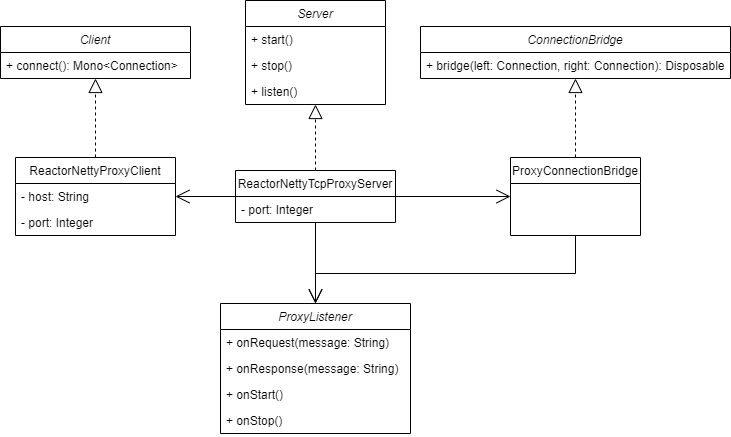

The diagram above was exported from draw.io. Its source (the exported page's mxGraphModel, read from the mxfile embedded in the PNG):
<mxGraphModel dx="2284" dy="739" grid="1" gridSize="10" guides="1" tooltips="1" connect="1" arrows="1" fold="1" page="1" pageScale="1" pageWidth="850" pageHeight="1100" math="0" shadow="0">
  <root>
    <mxCell id="0" />
    <mxCell id="1" parent="0" />
    <mxCell id="egUQzVDGQwFARE-wN03t-1" value="Server" style="swimlane;fontStyle=2;childLayout=stackLayout;horizontal=1;startSize=26;fillColor=none;horizontalStack=0;resizeParent=1;resizeParentMax=0;resizeLast=0;collapsible=1;marginBottom=0;" parent="1" vertex="1">
      <mxGeometry x="225" y="200" width="140" height="104" as="geometry" />
    </mxCell>
    <mxCell id="egUQzVDGQwFARE-wN03t-2" value="+ start()" style="text;strokeColor=none;fillColor=none;align=left;verticalAlign=top;spacingLeft=4;spacingRight=4;overflow=hidden;rotatable=0;points=[[0,0.5],[1,0.5]];portConstraint=eastwest;" parent="egUQzVDGQwFARE-wN03t-1" vertex="1">
      <mxGeometry y="26" width="140" height="26" as="geometry" />
    </mxCell>
    <mxCell id="egUQzVDGQwFARE-wN03t-3" value="+ stop()" style="text;strokeColor=none;fillColor=none;align=left;verticalAlign=top;spacingLeft=4;spacingRight=4;overflow=hidden;rotatable=0;points=[[0,0.5],[1,0.5]];portConstraint=eastwest;" parent="egUQzVDGQwFARE-wN03t-1" vertex="1">
      <mxGeometry y="52" width="140" height="26" as="geometry" />
    </mxCell>
    <mxCell id="egUQzVDGQwFARE-wN03t-41" value="+ listen()" style="text;strokeColor=none;fillColor=none;align=left;verticalAlign=top;spacingLeft=4;spacingRight=4;overflow=hidden;rotatable=0;points=[[0,0.5],[1,0.5]];portConstraint=eastwest;" parent="egUQzVDGQwFARE-wN03t-1" vertex="1">
      <mxGeometry y="78" width="140" height="26" as="geometry" />
    </mxCell>
    <mxCell id="egUQzVDGQwFARE-wN03t-6" value="ReactorNettyTcpProxyServer" style="swimlane;fontStyle=0;childLayout=stackLayout;horizontal=1;startSize=26;fillColor=none;horizontalStack=0;resizeParent=1;resizeParentMax=0;resizeLast=0;collapsible=1;marginBottom=0;" parent="1" vertex="1">
      <mxGeometry x="215" y="370" width="160" height="52" as="geometry" />
    </mxCell>
    <mxCell id="egUQzVDGQwFARE-wN03t-34" value="- port: Integer" style="text;strokeColor=none;fillColor=none;align=left;verticalAlign=top;spacingLeft=4;spacingRight=4;overflow=hidden;rotatable=0;points=[[0,0.5],[1,0.5]];portConstraint=eastwest;" parent="egUQzVDGQwFARE-wN03t-6" vertex="1">
      <mxGeometry y="26" width="160" height="26" as="geometry" />
    </mxCell>
    <mxCell id="egUQzVDGQwFARE-wN03t-10" value="" style="endArrow=block;dashed=1;endFill=0;endSize=12;html=1;rounded=0;exitX=0.5;exitY=0;exitDx=0;exitDy=0;entryX=0.5;entryY=1;entryDx=0;entryDy=0;" parent="1" source="egUQzVDGQwFARE-wN03t-6" target="egUQzVDGQwFARE-wN03t-1" edge="1">
      <mxGeometry width="160" relative="1" as="geometry">
        <mxPoint x="475" y="263" as="sourcePoint" />
        <mxPoint x="295" y="303" as="targetPoint" />
      </mxGeometry>
    </mxCell>
    <mxCell id="egUQzVDGQwFARE-wN03t-11" value="ProxyConnectionBridge" style="swimlane;fontStyle=0;childLayout=stackLayout;horizontal=1;startSize=26;fillColor=none;horizontalStack=0;resizeParent=1;resizeParentMax=0;resizeLast=0;collapsible=1;marginBottom=0;" parent="1" vertex="1">
      <mxGeometry x="490" y="357" width="130" height="78" as="geometry" />
    </mxCell>
    <mxCell id="egUQzVDGQwFARE-wN03t-12" value="" style="endArrow=open;endFill=1;endSize=12;html=1;rounded=0;exitX=1;exitY=0.5;exitDx=0;exitDy=0;entryX=0;entryY=0.5;entryDx=0;entryDy=0;" parent="1" source="egUQzVDGQwFARE-wN03t-6" target="egUQzVDGQwFARE-wN03t-11" edge="1">
      <mxGeometry width="160" relative="1" as="geometry">
        <mxPoint x="475" y="263" as="sourcePoint" />
        <mxPoint x="455" y="402" as="targetPoint" />
      </mxGeometry>
    </mxCell>
    <mxCell id="egUQzVDGQwFARE-wN03t-13" value="ConnectionBridge" style="swimlane;fontStyle=2;childLayout=stackLayout;horizontal=1;startSize=26;fillColor=none;horizontalStack=0;resizeParent=1;resizeParentMax=0;resizeLast=0;collapsible=1;marginBottom=0;" parent="1" vertex="1">
      <mxGeometry x="400" y="226" width="310" height="52" as="geometry" />
    </mxCell>
    <mxCell id="egUQzVDGQwFARE-wN03t-14" value="+ bridge(left: Connection, right: Connection): Disposable" style="text;strokeColor=none;fillColor=none;align=left;verticalAlign=top;spacingLeft=4;spacingRight=4;overflow=hidden;rotatable=0;points=[[0,0.5],[1,0.5]];portConstraint=eastwest;" parent="egUQzVDGQwFARE-wN03t-13" vertex="1">
      <mxGeometry y="26" width="310" height="26" as="geometry" />
    </mxCell>
    <mxCell id="egUQzVDGQwFARE-wN03t-28" value="ProxyListener" style="swimlane;fontStyle=2;childLayout=stackLayout;horizontal=1;startSize=26;fillColor=none;horizontalStack=0;resizeParent=1;resizeParentMax=0;resizeLast=0;collapsible=1;marginBottom=0;" parent="1" vertex="1">
      <mxGeometry x="200" y="503" width="190" height="130" as="geometry" />
    </mxCell>
    <mxCell id="egUQzVDGQwFARE-wN03t-31" value="+ onRequest(message: String)" style="text;strokeColor=none;fillColor=none;align=left;verticalAlign=top;spacingLeft=4;spacingRight=4;overflow=hidden;rotatable=0;points=[[0,0.5],[1,0.5]];portConstraint=eastwest;" parent="egUQzVDGQwFARE-wN03t-28" vertex="1">
      <mxGeometry y="26" width="190" height="26" as="geometry" />
    </mxCell>
    <mxCell id="egUQzVDGQwFARE-wN03t-32" value="+ onResponse(message: String)" style="text;strokeColor=none;fillColor=none;align=left;verticalAlign=top;spacingLeft=4;spacingRight=4;overflow=hidden;rotatable=0;points=[[0,0.5],[1,0.5]];portConstraint=eastwest;" parent="egUQzVDGQwFARE-wN03t-28" vertex="1">
      <mxGeometry y="52" width="190" height="26" as="geometry" />
    </mxCell>
    <mxCell id="egUQzVDGQwFARE-wN03t-29" value="+ onStart()" style="text;strokeColor=none;fillColor=none;align=left;verticalAlign=top;spacingLeft=4;spacingRight=4;overflow=hidden;rotatable=0;points=[[0,0.5],[1,0.5]];portConstraint=eastwest;" parent="egUQzVDGQwFARE-wN03t-28" vertex="1">
      <mxGeometry y="78" width="190" height="26" as="geometry" />
    </mxCell>
    <mxCell id="egUQzVDGQwFARE-wN03t-30" value="+ onStop()" style="text;strokeColor=none;fillColor=none;align=left;verticalAlign=top;spacingLeft=4;spacingRight=4;overflow=hidden;rotatable=0;points=[[0,0.5],[1,0.5]];portConstraint=eastwest;" parent="egUQzVDGQwFARE-wN03t-28" vertex="1">
      <mxGeometry y="104" width="190" height="26" as="geometry" />
    </mxCell>
    <mxCell id="egUQzVDGQwFARE-wN03t-37" value="" style="endArrow=open;endFill=1;endSize=12;html=1;rounded=0;entryX=0.5;entryY=0;entryDx=0;entryDy=0;exitX=0.5;exitY=1;exitDx=0;exitDy=0;edgeStyle=orthogonalEdgeStyle;" parent="1" source="egUQzVDGQwFARE-wN03t-6" target="egUQzVDGQwFARE-wN03t-28" edge="1">
      <mxGeometry width="160" relative="1" as="geometry">
        <mxPoint x="205" y="463" as="sourcePoint" />
        <mxPoint x="305" y="643" as="targetPoint" />
        <Array as="points">
          <mxPoint x="295" y="483" />
          <mxPoint x="295" y="483" />
        </Array>
      </mxGeometry>
    </mxCell>
    <mxCell id="egUQzVDGQwFARE-wN03t-44" value="" style="endArrow=open;endSize=12;html=1;rounded=0;entryX=0.5;entryY=0;entryDx=0;entryDy=0;edgeStyle=orthogonalEdgeStyle;exitX=0.5;exitY=1;exitDx=0;exitDy=0;" parent="1" source="egUQzVDGQwFARE-wN03t-11" target="egUQzVDGQwFARE-wN03t-28" edge="1">
      <mxGeometry width="160" relative="1" as="geometry">
        <mxPoint x="605" y="441" as="sourcePoint" />
        <mxPoint x="695" y="503" as="targetPoint" />
        <Array as="points">
          <mxPoint x="555" y="473" />
          <mxPoint x="295" y="473" />
        </Array>
      </mxGeometry>
    </mxCell>
    <mxCell id="egUQzVDGQwFARE-wN03t-56" value="" style="endArrow=block;dashed=1;endFill=0;endSize=12;html=1;rounded=0;jumpStyle=arc;exitX=0.5;exitY=0;exitDx=0;exitDy=0;entryX=0.5;entryY=1;entryDx=0;entryDy=0;" parent="1" source="egUQzVDGQwFARE-wN03t-11" target="egUQzVDGQwFARE-wN03t-13" edge="1">
      <mxGeometry width="160" relative="1" as="geometry">
        <mxPoint x="435" y="373" as="sourcePoint" />
        <mxPoint x="610" y="293" as="targetPoint" />
      </mxGeometry>
    </mxCell>
    <mxCell id="q7mHhS3crgvO0fNsVQ8P-1" value="Client" style="swimlane;fontStyle=2;childLayout=stackLayout;horizontal=1;startSize=26;fillColor=none;horizontalStack=0;resizeParent=1;resizeParentMax=0;resizeLast=0;collapsible=1;marginBottom=0;" vertex="1" parent="1">
      <mxGeometry x="-20" y="226" width="190" height="52" as="geometry" />
    </mxCell>
    <mxCell id="q7mHhS3crgvO0fNsVQ8P-2" value="+ connect(): Mono&lt;Connection&gt;" style="text;strokeColor=none;fillColor=none;align=left;verticalAlign=top;spacingLeft=4;spacingRight=4;overflow=hidden;rotatable=0;points=[[0,0.5],[1,0.5]];portConstraint=eastwest;" vertex="1" parent="q7mHhS3crgvO0fNsVQ8P-1">
      <mxGeometry y="26" width="190" height="26" as="geometry" />
    </mxCell>
    <mxCell id="q7mHhS3crgvO0fNsVQ8P-5" value="ReactorNettyProxyClient" style="swimlane;fontStyle=0;childLayout=stackLayout;horizontal=1;startSize=26;fillColor=none;horizontalStack=0;resizeParent=1;resizeParentMax=0;resizeLast=0;collapsible=1;marginBottom=0;" vertex="1" parent="1">
      <mxGeometry x="-5" y="357" width="160" height="78" as="geometry" />
    </mxCell>
    <mxCell id="q7mHhS3crgvO0fNsVQ8P-8" value="- host: String" style="text;strokeColor=none;fillColor=none;align=left;verticalAlign=top;spacingLeft=4;spacingRight=4;overflow=hidden;rotatable=0;points=[[0,0.5],[1,0.5]];portConstraint=eastwest;" vertex="1" parent="q7mHhS3crgvO0fNsVQ8P-5">
      <mxGeometry y="26" width="160" height="26" as="geometry" />
    </mxCell>
    <mxCell id="q7mHhS3crgvO0fNsVQ8P-7" value="- port: Integer" style="text;strokeColor=none;fillColor=none;align=left;verticalAlign=top;spacingLeft=4;spacingRight=4;overflow=hidden;rotatable=0;points=[[0,0.5],[1,0.5]];portConstraint=eastwest;" vertex="1" parent="q7mHhS3crgvO0fNsVQ8P-5">
      <mxGeometry y="52" width="160" height="26" as="geometry" />
    </mxCell>
    <mxCell id="q7mHhS3crgvO0fNsVQ8P-9" value="" style="endArrow=block;dashed=1;endFill=0;endSize=12;html=1;rounded=0;exitX=0.5;exitY=0;exitDx=0;exitDy=0;entryX=0.5;entryY=1;entryDx=0;entryDy=0;" edge="1" parent="1" source="q7mHhS3crgvO0fNsVQ8P-5" target="q7mHhS3crgvO0fNsVQ8P-1">
      <mxGeometry width="160" relative="1" as="geometry">
        <mxPoint x="305" y="360" as="sourcePoint" />
        <mxPoint x="305" y="314" as="targetPoint" />
      </mxGeometry>
    </mxCell>
    <mxCell id="q7mHhS3crgvO0fNsVQ8P-10" value="" style="endArrow=open;endFill=1;endSize=12;html=1;rounded=0;exitX=0;exitY=0.5;exitDx=0;exitDy=0;entryX=1;entryY=0.5;entryDx=0;entryDy=0;" edge="1" parent="1" source="egUQzVDGQwFARE-wN03t-6" target="q7mHhS3crgvO0fNsVQ8P-5">
      <mxGeometry width="160" relative="1" as="geometry">
        <mxPoint x="385" y="412" as="sourcePoint" />
        <mxPoint x="180" y="420" as="targetPoint" />
      </mxGeometry>
    </mxCell>
  </root>
</mxGraphModel>